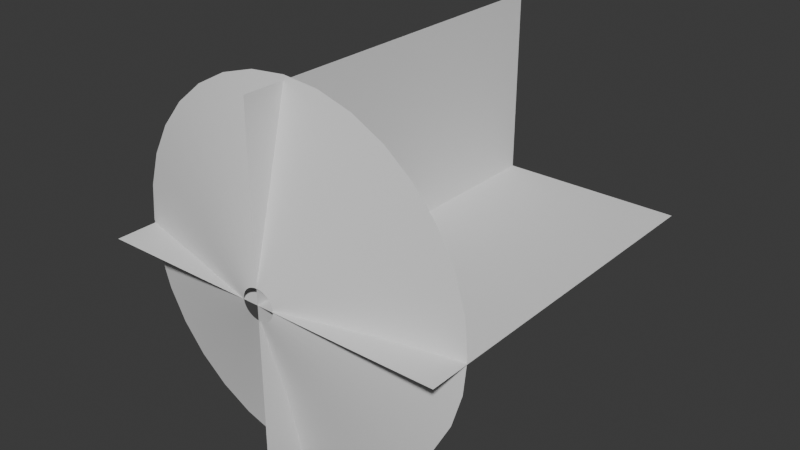 # Source: Muzzle_Flash.blend  (saved by Blender 4.2.66; exported with 4.5.12 LTS)
import bpy
from mathutils import Matrix  # noqa: F401  (used for matrix-valued properties, if any)

bpy.ops.wm.read_factory_settings(use_empty=True)
scene = bpy.context.scene
scene.name = 'Scene'

# ---- collections
col_collection = bpy.data.collections.new('Collection'); scene.collection.children.link(col_collection)

# ---- world
world_world = bpy.data.worlds.new('World'); scene.world = world_world
world_world.use_nodes = True; world_world.node_tree.nodes.clear()
_N = world_world.node_tree.nodes; _L = world_world.node_tree.links
n0 = _N.new('ShaderNodeOutputWorld'); n0.name = 'World Output'; n0.location = (300, 300)
n1 = _N.new('ShaderNodeBackground'); n1.name = 'Background'; n1.location = (10, 300)
n1.inputs[0].default_value = (0.05088, 0.05088, 0.05088, 1.0)
_L.new(n1.outputs[0], n0.inputs[0])
n0.is_active_output = True
world_world.color = (0.05088, 0.05088, 0.05088)
world_world.sun_shadow_jitter_overblur = 0.0

# ---- meshes
me_circle = bpy.data.meshes.new('Circle')
me_circle.from_pydata([(-0.005025, 1.023, -0.235), (-0.2001, 1.004, -0.235), (-0.3877, 0.9469, -0.235), (-0.5606, 0.8544, -0.235), (-0.7121, 0.7301, -0.235), (-0.8365, 0.5785, -0.235), (-0.9289, 0.4057, -0.235), (-0.9858, 0.2181, -0.235), (-1.005, 0.02298, -0.235), (-0.9858, -0.1721, -0.235), (-0.9289, -0.3597, -0.235), (-0.8365, -0.5326, -0.235), (-0.7121, -0.6841, -0.235), (-0.5606, -0.8085, -0.235), (-0.3877, -0.9009, -0.235), (-0.2001, -0.9578, -0.235), (-0.005025, -0.977, -0.235), (0.1901, -0.9578, -0.235), (0.3777, -0.9009, -0.235), (0.5505, -0.8085, -0.235), (0.7021, -0.6841, -0.235), (0.8264, -0.5326, -0.235), (0.9189, -0.3597, -0.235), (0.9758, -0.1721, -0.235), (0.995, 0.02298, -0.235), (0.9758, 0.2181, -0.235), (0.9189, 0.4057, -0.235), (0.8264, 0.5785, -0.235), (0.7021, 0.7301, -0.235), (0.5505, 0.8544, -0.235), (0.3777, 0.9469, -0.235), (0.1901, 1.004, -0.235), (-0.0004951, 0.08824, 0.001803), (-0.01761, 0.08658, 0.002467), (-0.03406, 0.08161, 0.002926), (-0.0492, 0.07353, 0.003142), (-0.06247, 0.06264, 0.003131), (-0.07334, 0.04937, 0.002901), (-0.0814, 0.03422, 0.002418), (-0.08635, 0.01778, 0.001736), (-0.08798, 0.0006712, 0.0007824), (-0.08623, -0.01644, -0.0003515), (-0.08118, -0.0329, -0.001617), (-0.07301, -0.04807, -0.002953), (-0.06204, -0.06138, -0.004421), (-0.0487, -0.07231, -0.005849), (-0.03349, -0.08044, -0.007133), (-0.01701, -0.08545, -0.008225), (0.0001298, -0.08717, -0.009342), (0.01725, -0.08551, -0.01012), (0.03369, -0.08054, -0.01051), (0.04885, -0.07246, -0.01093), (0.06212, -0.06157, -0.01091), (0.07298, -0.0483, -0.01048), (0.08104, -0.03315, -0.01007), (0.08598, -0.0167, -0.009258), (0.0876, 0.0004077, -0.008115), (0.08586, 0.01752, -0.00703), (0.0808, 0.03398, -0.005729), (0.07263, 0.04915, -0.004294), (0.06166, 0.06246, -0.002828), (0.04832, 0.07339, -0.001504), (0.03312, 0.08151, -0.0002473), (0.01663, 0.08653, 0.0008725), (0.1025, 0.5467, -0.1205), (-0.003626, 0.5572, -0.1189), (0.2057, -0.4896, -0.1401), (0.2997, -0.4394, -0.1406), (-0.4559, 0.3156, -0.1168), (-0.5061, 0.2215, -0.1177), (0.3821, -0.3717, -0.1406), (-0.5369, 0.1195, -0.119), (0.4497, -0.2893, -0.1401), (-0.5473, 0.01335, -0.1207), (0.4999, -0.1953, -0.1391), (-0.5367, -0.09279, -0.1226), (0.5308, -0.09323, -0.1377), (-0.5057, -0.1949, -0.1248), (0.5411, 0.0129, -0.136), (-0.4553, -0.2889, -0.1271), (0.5305, 0.119, -0.1339), (-0.3875, -0.3714, -0.1295), (0.4995, 0.2211, -0.1317), (-0.305, -0.4391, -0.1319), (0.4491, 0.3152, -0.1293), (-0.2109, -0.4894, -0.1341), (-0.1098, 0.5468, -0.1176), (0.3813, 0.3977, -0.1269), (-0.1087, -0.5204, -0.1361), (-0.2118, 0.5158, -0.1168), (0.2988, 0.4654, -0.1246), (-0.002563, -0.5309, -0.1378), (-0.3059, 0.4656, -0.1163), (0.2047, 0.5157, -0.1225), (0.1036, -0.5205, -0.1392), (-0.3883, 0.398, -0.1163)], [], [(65, 64, 63, 32), (67, 66, 50, 51), (69, 68, 37, 38), (70, 67, 51, 52), (71, 69, 38, 39), (72, 70, 52, 53), (73, 71, 39, 40), (74, 72, 53, 54), (75, 73, 40, 41), (76, 74, 54, 55), (77, 75, 41, 42), (78, 76, 55, 56), (79, 77, 42, 43), (80, 78, 56, 57), (81, 79, 43, 44), (82, 80, 57, 58), (83, 81, 44, 45), (84, 82, 58, 59), (85, 83, 45, 46), (86, 65, 32, 33), (87, 84, 59, 60), (88, 85, 46, 47), (89, 86, 33, 34), (90, 87, 60, 61), (91, 88, 47, 48), (92, 89, 34, 35), (93, 90, 61, 62), (94, 91, 48, 49), (95, 92, 35, 36), (64, 93, 62, 63), (66, 94, 49, 50), (68, 95, 36, 37), (5, 4, 95, 68), (18, 17, 94, 66), (31, 30, 93, 64), (4, 3, 92, 95), (17, 16, 91, 94), (30, 29, 90, 93), (3, 2, 89, 92), (16, 15, 88, 91), (29, 28, 87, 90), (2, 1, 86, 89), (15, 14, 85, 88), (28, 27, 84, 87), (1, 0, 65, 86), (14, 13, 83, 85), (27, 26, 82, 84), (13, 12, 81, 83), (26, 25, 80, 82), (12, 11, 79, 81), (25, 24, 78, 80), (11, 10, 77, 79), (24, 23, 76, 78), (10, 9, 75, 77), (23, 22, 74, 76), (9, 8, 73, 75), (22, 21, 72, 74), (8, 7, 71, 73), (21, 20, 70, 72), (7, 6, 69, 71), (20, 19, 67, 70), (6, 5, 68, 69), (19, 18, 66, 67), (0, 31, 64, 65)])
me_circle.polygons.foreach_set('use_smooth', [True] * 64)
_uv = me_circle.uv_layers.new(name='UVMap')
_uv.uv.foreach_set('vector', [0.2817, 0.5, 0.3129, 0.5, 0.3139, 0.0, 0.2827, 0.0, 0.6871, 0.5, 0.7183, 0.5, 0.7193, 2.98e-08, 0.6881, 2.98e-08, 0.09456, 0.5, 0.1257, 0.5, 0.1267, 0.0, 0.09556, 0.0, 0.6559, 0.5, 0.6871, 0.5, 0.6881, 2.98e-08, 0.6569, 0.0, 0.06338, 0.5, 0.09456, 0.5, 0.09556, 0.0, 0.06438, 0.0, 0.6247, 0.5, 0.6559, 0.5, 0.6569, 0.0, 0.6257, 0.0, 0.03219, 0.5, 0.06338, 0.5, 0.06438, 0.0, 0.03319, 2.98e-08, 0.5936, 0.5, 0.6247, 0.5, 0.6257, 0.0, 0.5946, 0.0, 0.001, 0.5, 0.03219, 0.5, 0.03319, 2.98e-08, 0.002, 2.98e-08, 0.5624, 0.5, 0.5936, 0.5, 0.5946, 0.0, 0.5634, 0.0, 0.9678, 0.5, 0.999, 0.5, 1.0, 2.98e-08, 0.9688, 2.98e-08, 0.5312, 0.5, 0.5624, 0.5, 0.5634, 0.0, 0.5322, 0.0, 0.9366, 0.5, 0.9678, 0.5, 0.9688, 2.98e-08, 0.9376, 2.98e-08, 0.5, 0.5, 0.5312, 0.5, 0.5322, 0.0, 0.501, 0.0, 0.9054, 0.5, 0.9366, 0.5, 0.9376, 2.98e-08, 0.9064, 2.98e-08, 0.4688, 0.5, 0.5, 0.5, 0.501, 0.0, 0.4698, 0.0, 0.8742, 0.5, 0.9054, 0.5, 0.9064, 2.98e-08, 0.8752, 2.98e-08, 0.4376, 0.5, 0.4688, 0.5, 0.4698, 0.0, 0.4386, 0.0, 0.8431, 0.5, 0.8742, 0.5, 0.8752, 2.98e-08, 0.8441, 2.98e-08, 0.2505, 0.5, 0.2817, 0.5, 0.2827, 0.0, 0.2515, 0.0, 0.4064, 0.5, 0.4376, 0.5, 0.4386, 0.0, 0.4074, 0.0, 0.8119, 0.5, 0.8431, 0.5, 0.8441, 2.98e-08, 0.8129, 2.98e-08, 0.2193, 0.5, 0.2505, 0.5, 0.2515, 0.0, 0.2203, 0.0, 0.3752, 0.5, 0.4064, 0.5, 0.4074, 0.0, 0.3762, 0.0, 0.7807, 0.5, 0.8119, 0.5, 0.8129, 2.98e-08, 0.7817, 2.98e-08, 0.1881, 0.5, 0.2193, 0.5, 0.2203, 0.0, 0.1891, 0.0, 0.3441, 0.5, 0.3752, 0.5, 0.3762, 0.0, 0.3451, 0.0, 0.7495, 0.5, 0.7807, 0.5, 0.7817, 2.98e-08, 0.7505, 2.98e-08, 0.1569, 0.5, 0.1881, 0.5, 0.1891, 0.0, 0.1579, 0.0, 0.3129, 0.5, 0.3441, 0.5, 0.3451, 0.0, 0.3139, 0.0, 0.7183, 0.5, 0.7495, 0.5, 0.7505, 2.98e-08, 0.7193, 2.98e-08, 0.1257, 0.5, 0.1569, 0.5, 0.1579, 0.0, 0.1267, 0.0, 0.1247, 1.0, 0.1559, 1.0, 0.1569, 0.5, 0.1257, 0.5, 0.7173, 1.0, 0.7485, 1.0, 0.7495, 0.5, 0.7183, 0.5, 0.3119, 1.0, 0.3431, 1.0, 0.3441, 0.5, 0.3129, 0.5, 0.1559, 1.0, 0.1871, 1.0, 0.1881, 0.5, 0.1569, 0.5, 0.7485, 1.0, 0.7797, 1.0, 0.7807, 0.5, 0.7495, 0.5, 0.3431, 1.0, 0.3742, 1.0, 0.3752, 0.5, 0.3441, 0.5, 0.1871, 1.0, 0.2183, 1.0, 0.2193, 0.5, 0.1881, 0.5, 0.7797, 1.0, 0.8109, 1.0, 0.8119, 0.5, 0.7807, 0.5, 0.3742, 1.0, 0.4054, 1.0, 0.4064, 0.5, 0.3752, 0.5, 0.2183, 1.0, 0.2495, 1.0, 0.2505, 0.5, 0.2193, 0.5, 0.8109, 1.0, 0.8421, 1.0, 0.8431, 0.5, 0.8119, 0.5, 0.4054, 1.0, 0.4366, 1.0, 0.4376, 0.5, 0.4064, 0.5, 0.2495, 1.0, 0.2807, 1.0, 0.2817, 0.5, 0.2505, 0.5, 0.8421, 1.0, 0.8732, 1.0, 0.8742, 0.5, 0.8431, 0.5, 0.4366, 1.0, 0.4678, 1.0, 0.4688, 0.5, 0.4376, 0.5, 0.8732, 1.0, 0.9044, 1.0, 0.9054, 0.5, 0.8742, 0.5, 0.4678, 1.0, 0.499, 1.0, 0.5, 0.5, 0.4688, 0.5, 0.9044, 1.0, 0.9356, 1.0, 0.9366, 0.5, 0.9054, 0.5, 0.499, 1.0, 0.5302, 1.0, 0.5312, 0.5, 0.5, 0.5, 0.9356, 1.0, 0.9668, 1.0, 0.9678, 0.5, 0.9366, 0.5, 0.5302, 1.0, 0.5614, 1.0, 0.5624, 0.5, 0.5312, 0.5, 0.9668, 1.0, 0.998, 1.0, 0.999, 0.5, 0.9678, 0.5, 0.5614, 1.0, 0.5926, 1.0, 0.5936, 0.5, 0.5624, 0.5, 0.0, 1.0, 0.03119, 1.0, 0.03219, 0.5, 0.001, 0.5, 0.5926, 1.0, 0.6237, 1.0, 0.6247, 0.5, 0.5936, 0.5, 0.03119, 1.0, 0.06238, 1.0, 0.06338, 0.5, 0.03219, 0.5, 0.6237, 1.0, 0.6549, 1.0, 0.6559, 0.5, 0.6247, 0.5, 0.06238, 1.0, 0.09356, 1.0, 0.09456, 0.5, 0.06338, 0.5, 0.6549, 1.0, 0.6861, 1.0, 0.6871, 0.5, 0.6559, 0.5, 0.09356, 1.0, 0.1247, 1.0, 0.1257, 0.5, 0.09456, 0.5, 0.6861, 1.0, 0.7173, 1.0, 0.7183, 0.5, 0.6871, 0.5, 0.2807, 1.0, 0.3119, 1.0, 0.3129, 0.5, 0.2817, 0.5])
me_circle.update()
me_plane_001 = bpy.data.meshes.new('Plane.001')
me_plane_001.from_pydata([(-1.0, 0.0, 0.0), (1.0, 0.0, 0.0), (-1.0, 2.0, 0.0), (1.0, 2.0, 0.0), (-7.55e-08, 0.0, 1.0), (7.55e-08, 0.0, -1.0), (-7.55e-08, 2.0, 1.0), (7.55e-08, 2.0, -1.0)], [], [(0, 1, 3, 2), (4, 5, 7, 6)])
_uv = me_plane_001.uv_layers.new(name='UVMap')
_uv.uv.foreach_set('vector', [1.0, 1.0, 5.96e-08, 1.0, 0.0, 2.98e-08, 1.0, 0.0, 1.0, 1.0, 5.96e-08, 1.0, 0.0, 2.98e-08, 1.0, 0.0])
me_plane_001.update()

# ---- objects
ob_muzzle_cone = bpy.data.objects.new('Muzzle Cone', me_circle)
ob_muzzle_plane = bpy.data.objects.new('Muzzle Plane', me_plane_001)

# ---- transforms, parenting, visibility, modifiers, constraints
ob_muzzle_cone.location = (0.0, 0.0, 0.0)
ob_muzzle_cone.rotation_euler = (1.571, -0.0, 0.0)
ob_muzzle_plane.location = (0.0, 0.0, 0.0)

# ---- collection membership
col_collection.objects.link(ob_muzzle_cone)
col_collection.objects.link(ob_muzzle_plane)

# ---- scene / render settings (as saved in the file)
scene.frame_start = 1; scene.frame_end = 250; scene.frame_set(0)
scene.render.engine = 'BLENDER_EEVEE_NEXT'
bpy.context.view_layer.update()

# ---- added for rendering (the .blend has no active camera and no usable light): camera, sun
cam_auto = bpy.data.cameras.new('AutoCamera')
cam_auto.lens = 50.0
cam_auto.sensor_width = 36.0
cam_auto.clip_end = 1000.0
ob_auto_camera = bpy.data.objects.new('AutoCamera', cam_auto)
scene.collection.objects.link(ob_auto_camera)
ob_auto_camera.location = (3.21923, -2.86766, 2.58888)
ob_auto_camera.rotation_euler = (1.09748, -7.21219e-08, 0.694738)
scene.camera = ob_auto_camera
light_auto_sun = bpy.data.lights.new('AutoSun', 'SUN')
light_auto_sun.energy = 3.0
light_auto_sun.angle = 0.0523599
ob_auto_sun = bpy.data.objects.new('AutoSun', light_auto_sun)
scene.collection.objects.link(ob_auto_sun)
ob_auto_sun.rotation_euler = (0.872665, 0.174533, 0.523599)
bpy.context.view_layer.update()
